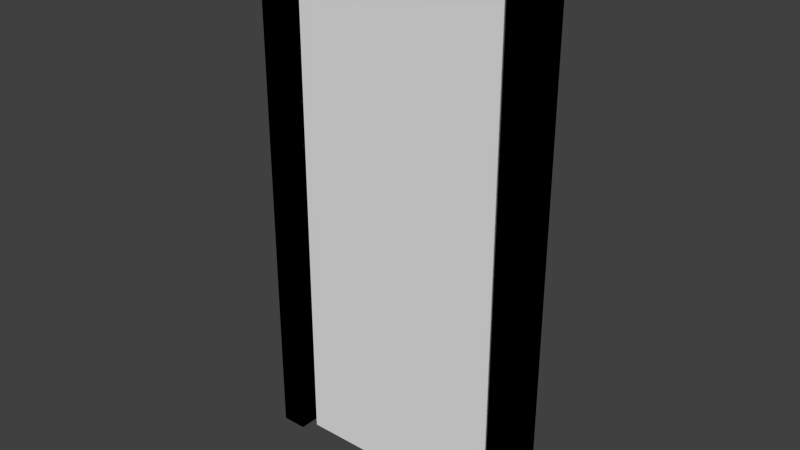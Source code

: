 # Source: door_plain.blend  (saved by Blender 3.1.7; exported with 4.5.12 LTS)
import bpy
from mathutils import Matrix  # noqa: F401  (used for matrix-valued properties, if any)

bpy.ops.wm.read_factory_settings(use_empty=True)
scene = bpy.context.scene
scene.name = 'Scene'

# ---- collections
col_collection_1 = bpy.data.collections.new('Collection 1'); scene.collection.children.link(col_collection_1)

# ---- materials (node trees are filled in below, after node groups)
mat_door_frame = bpy.data.materials.new('Door_Frame')
mat_door_frame.alpha_threshold = 0.0
mat_door_frame.use_transparent_shadow = False
mat_door_frame.roughness = 0.5
mat_door = bpy.data.materials.new('Door')
mat_door.alpha_threshold = 0.0
mat_door.use_transparent_shadow = False
mat_door.roughness = 0.5
mat_door.line_color = (0.0, 0.0, 0.0, 1.0)

# ---- material node trees
mat_door_frame.use_nodes = True; mat_door_frame.node_tree.nodes.clear()
_N = mat_door_frame.node_tree.nodes; _L = mat_door_frame.node_tree.links
n0 = _N.new('ShaderNodeOutputMaterial'); n0.name = 'Material Output'; n0.location = (300, 300)
n1 = _N.new('ShaderNodeTexImage'); n1.name = 'Image Texture'; n1.location = (-29, 320)
n0.is_active_output = True

# ---- world
world_world = bpy.data.worlds.new('World'); scene.world = world_world
world_world.color = (0.05088, 0.05088, 0.05088)
world_world.use_sun_shadow = False
world_world.sun_shadow_jitter_overblur = 0.0
world_world.cycles.sampling_method = 'MANUAL'
world_world.cycles.sample_map_resolution = 256

# ---- meshes
me_cube_001 = bpy.data.meshes.new('Cube.001')
me_cube_001.from_pydata([(-0.5672, -0.0762, -1.016), (-0.5672, -0.0762, 1.136), (-0.5672, 0.0762, -1.016), (-0.5672, 0.0762, 1.136), (-0.4656, -0.0762, -1.016), (-0.4656, -0.0762, 1.024), (-0.4656, 0.0762, -1.016), (-0.4656, 0.0762, 1.024), (0.5672, -0.0762, -1.016), (0.5672, -0.0762, 1.136), (0.5672, 0.0762, -1.016), (0.5672, 0.0762, 1.136), (0.4656, -0.0762, -1.016), (0.4656, -0.0762, 1.024), (0.4656, 0.0762, -1.016), (0.4656, 0.0762, 1.024)], [], [(1, 3, 2, 0), (3, 7, 6, 2), (7, 5, 4, 6), (5, 1, 0, 4), (3, 1, 9, 11), (9, 8, 10, 11), (11, 10, 14, 15), (15, 14, 12, 13), (13, 12, 8, 9), (5, 7, 15, 13), (7, 3, 11, 15), (1, 5, 13, 9)])
_uv = me_cube_001.uv_layers.new(name='UVMap')
_uv.uv.foreach_set('vector', [-0.104, -0.05519, 0.125, -0.05519, 0.125, 1.0, -0.104, 1.0, 0.125, -0.05519, 0.2931, 0.0, 0.2931, 1.0, 0.125, 1.0, 0.2931, 0.0, 0.5221, 0.0, 0.5221, 1.0, 0.2931, 1.0, -0.2721, 0.0, -0.104, -0.05519, -0.104, 1.0, -0.2721, 1.0, 0.5219, 1.215, 0.5219, 1.396, -0.0101, 1.396, -0.0101, 1.215, -0.104, -0.05519, -0.104, 1.0, 0.125, 1.0, 0.125, -0.05519, 0.125, -0.05519, 0.125, 1.0, 0.2931, 1.0, 0.2931, 0.0, 0.2931, 0.0, 0.2931, 1.0, 0.5221, 1.0, 0.5221, 0.0, -0.2721, 0.0, -0.2721, 1.0, -0.104, 1.0, -0.104, -0.05519, 0.4305, 1.529, 0.4305, 1.71, -0.0101, 1.71, -0.0101, 1.529, 0.4305, 1.082, 0.5219, 1.215, -0.0101, 1.215, -0.0101, 1.082, 0.5219, 1.396, 0.4305, 1.529, -0.0101, 1.529, -0.0101, 1.396])
me_cube_001.materials.append(mat_door_frame)
me_cube_001.use_remesh_preserve_volume = False
me_cube_001.use_remesh_preserve_attributes = False
me_cube_001.use_mirror_vertex_groups = False
me_cube_001.update()
me_cube = bpy.data.meshes.new('Cube')
me_cube.from_pydata([(0.002954, 0.0254, -1.016), (0.002954, -0.0254, -1.016), (-0.9114, -0.0254, -1.016), (-0.9114, 0.0254, -1.016), (0.002954, 0.0254, 1.016), (0.002954, -0.0254, 1.016), (-0.9114, -0.0254, 1.016), (-0.9114, 0.0254, 1.016)], [], [(0, 1, 2, 3), (4, 7, 6, 5), (0, 4, 5, 1), (1, 5, 6, 2), (2, 6, 7, 3), (4, 0, 3, 7)])
_uv = me_cube.uv_layers.new(name='UVMap')
_uv.uv.foreach_set('vector', [1.0, 1.041, 1.0, 1.016, 0.0, 1.016, 2.384e-07, 1.041, 1.0, 1.041, 1.192e-07, 1.041, 0.0, 1.016, 1.0, 1.016, 1.085, -2.116e-06, 1.085, 1.0, 1.026, 1.0, 1.026, 0.0, 1.0, 0.0, 1.0, 1.0, 0.0, 1.0, 1.67e-07, 0.0, 1.085, 8.225e-06, 1.085, 1.0, 1.026, 1.0, 1.026, 8.225e-06, 1.0, 1.0, 1.0, 0.0, 3.34e-07, 0.0, 2.505e-07, 1.0])
me_cube.materials.append(mat_door)
me_cube.use_remesh_preserve_volume = False
me_cube.use_remesh_preserve_attributes = False
me_cube.use_mirror_vertex_groups = False
me_cube.update()

# ---- objects
ob_door_frame = bpy.data.objects.new('Door_Frame', me_cube_001)
ob_door = bpy.data.objects.new('Door', me_cube)

# ---- transforms, parenting, visibility, modifiers, constraints
ob_door_frame.location = (0.0, 0.0, 0.0)
ob_door_frame.lineart.crease_threshold = 0.0
ob_door.location = (0.4767, 0.0, 0.0)
ob_door.lock_rotations_4d = False
ob_door.empty_display_type = 'ARROWS'
ob_door.lineart.crease_threshold = 0.0

# ---- collection membership
col_collection_1.objects.link(ob_door_frame)
col_collection_1.objects.link(ob_door)

# ---- scene / render settings (as saved in the file)
scene.frame_start = 1; scene.frame_end = 250; scene.frame_set(1)
scene.render.engine = 'BLENDER_EEVEE_NEXT'
scene.render.resolution_percentage = 50
scene.render.dither_intensity = 0.0
scene.cycles.use_denoising = False
scene.cycles.samples = 10
scene.cycles.sampling_pattern = 'TABULATED_SOBOL'
scene.cycles.light_sampling_threshold = 0.0
scene.cycles.use_adaptive_sampling = False
scene.cycles.use_light_tree = False
scene.cycles.blur_glossy = 0.0
scene.cycles.pixel_filter_type = 'GAUSSIAN'
scene.cycles.sample_clamp_indirect = 0.0
scene.view_settings.view_transform = 'Standard'
bpy.context.view_layer.update()

# ---- added for rendering (the .blend has no active camera and no usable light): camera, sun
cam_auto = bpy.data.cameras.new('AutoCamera')
cam_auto.lens = 50.0
cam_auto.sensor_width = 36.0
cam_auto.clip_end = 1000.0
ob_auto_camera = bpy.data.objects.new('AutoCamera', cam_auto)
scene.collection.objects.link(ob_auto_camera)
ob_auto_camera.location = (2.25536, -2.70643, 1.8644)
ob_auto_camera.rotation_euler = (1.09748, -7.21219e-08, 0.694738)
scene.camera = ob_auto_camera
light_auto_sun = bpy.data.lights.new('AutoSun', 'SUN')
light_auto_sun.energy = 3.0
light_auto_sun.angle = 0.0523599
ob_auto_sun = bpy.data.objects.new('AutoSun', light_auto_sun)
scene.collection.objects.link(ob_auto_sun)
ob_auto_sun.rotation_euler = (0.872665, 0.174533, 0.523599)
bpy.context.view_layer.update()
